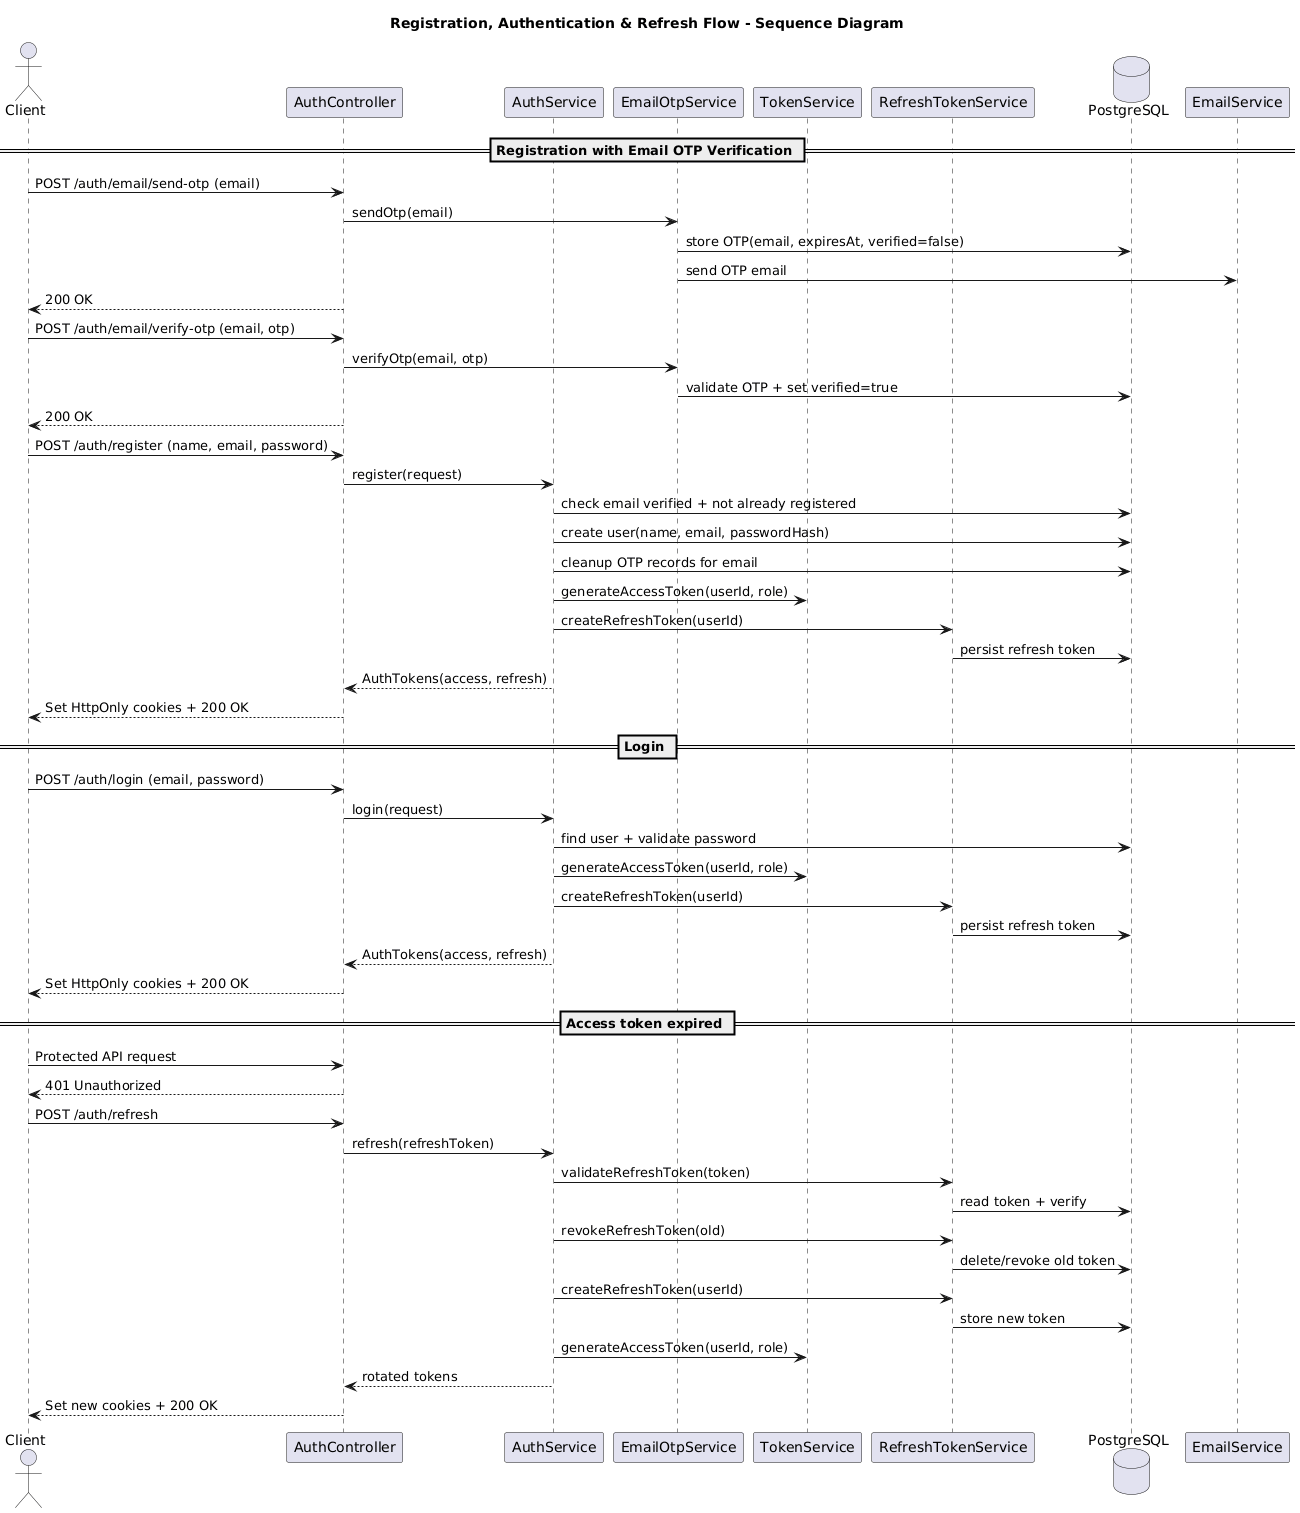

The diagram above was rendered by PlantUML. Its source (embedded in the PNG):
@startuml
' Authentication + Refresh Token Flow
skinparam shadowing false

title Registration, Authentication & Refresh Flow - Sequence Diagram

actor Client
participant "AuthController" as AC
participant "AuthService" as AS
participant "EmailOtpService" as EOS
participant "TokenService" as TS
participant "RefreshTokenService" as RTS
database "PostgreSQL" as DB
participant "EmailService" as ES

== Registration with Email OTP Verification ==
Client -> AC: POST /auth/email/send-otp (email)
AC -> EOS: sendOtp(email)
EOS -> DB: store OTP(email, expiresAt, verified=false)
EOS -> ES: send OTP email
AC --> Client: 200 OK

Client -> AC: POST /auth/email/verify-otp (email, otp)
AC -> EOS: verifyOtp(email, otp)
EOS -> DB: validate OTP + set verified=true
AC --> Client: 200 OK

Client -> AC: POST /auth/register (name, email, password)
AC -> AS: register(request)
AS -> DB: check email verified + not already registered
AS -> DB: create user(name, email, passwordHash)
AS -> DB: cleanup OTP records for email
AS -> TS: generateAccessToken(userId, role)
AS -> RTS: createRefreshToken(userId)
RTS -> DB: persist refresh token
AS --> AC: AuthTokens(access, refresh)
AC --> Client: Set HttpOnly cookies + 200 OK

== Login ==
Client -> AC: POST /auth/login (email, password)
AC -> AS: login(request)
AS -> DB: find user + validate password
AS -> TS: generateAccessToken(userId, role)
AS -> RTS: createRefreshToken(userId)
RTS -> DB: persist refresh token
AS --> AC: AuthTokens(access, refresh)
AC --> Client: Set HttpOnly cookies + 200 OK

== Access token expired ==
Client -> AC: Protected API request
AC --> Client: 401 Unauthorized

Client -> AC: POST /auth/refresh
AC -> AS: refresh(refreshToken)
AS -> RTS: validateRefreshToken(token)
RTS -> DB: read token + verify
AS -> RTS: revokeRefreshToken(old)
RTS -> DB: delete/revoke old token
AS -> RTS: createRefreshToken(userId)
RTS -> DB: store new token
AS -> TS: generateAccessToken(userId, role)
AS --> AC: rotated tokens
AC --> Client: Set new cookies + 200 OK
@enduml